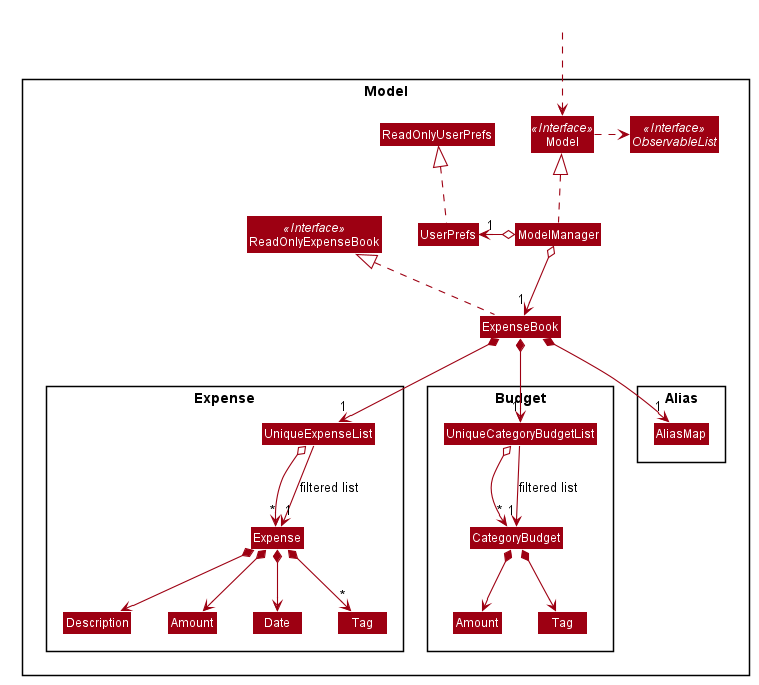

The diagram above was rendered by PlantUML. Its source (embedded in the PNG):
@startuml








skinparam BackgroundColor #FFFFFFF

skinparam Shadowing false

skinparam Class {
    FontColor #FFFFFF
    BorderThickness 1
    BorderColor #FFFFFF
    StereotypeFontColor #FFFFFF
    FontName Arial
}

skinparam Actor {
    BorderColor #000000
    Color #000000
    FontName Arial
}

skinparam Sequence {
    MessageAlign center
    BoxFontSize 15
    BoxPadding 0
    BoxFontColor #FFFFFF
    FontName Arial
}

skinparam Participant {
    FontColor #FFFFFFF
    Padding 20
}

skinparam MinClassWidth 50
skinparam ParticipantPadding 10
skinparam Shadowing false
skinparam DefaultTextAlignment center
skinparam packageStyle Rectangle

hide footbox
hide members
hide circle
skinparam arrowThickness 1.1
skinparam arrowColor #9D0012
skinparam classBackgroundColor #9D0012

Package Model <<Rectangle>>{
Interface ReadOnlyExpenseBook <<Interface>>
Interface Model <<Interface>>
Interface ObservableList <<Interface>>
Class ExpenseBook
Class ReadOnlyExpenseBook
Class Model
Class ModelManager
Class UserPrefs
Class ReadOnlyUserPrefs

Package Expense {
Class Expense
Class Date
Class Description
Class UniqueExpenseList
Class a1 as "Amount"
Class t1 as "Tag"
}

Package Budget {
Class UniqueCategoryBudgetList
Class CategoryBudget
Class a2 as "Amount"
Class t2 as "Tag"
}

Package Alias {
Class AliasMap
}
}

Class HiddenOutside #FFFFFF
HiddenOutside ..> Model

ExpenseBook .up.|> ReadOnlyExpenseBook

ModelManager .up.|> Model
Model .right.> ObservableList
ModelManager o--> "1" ExpenseBook
ModelManager o-left-> "1" UserPrefs
UserPrefs .up.|> ReadOnlyUserPrefs

ExpenseBook *--> "1" UniqueExpenseList
UniqueExpenseList o--> "*" Expense
Expense *--> Description
Expense *--> a1
Expense *--> Date
Expense *--> "*" t1

ExpenseBook *--> "1" UniqueCategoryBudgetList
UniqueCategoryBudgetList o--> "*" CategoryBudget
CategoryBudget *--> a2
CategoryBudget *--> t2

ExpenseBook *--> "1" AliasMap


Description -[hidden]right-> a1
a1 -[hidden]right-> Date

UniqueExpenseList -->"1" Expense : filtered list
UniqueCategoryBudgetList -->"1" CategoryBudget : filtered list
@enduml